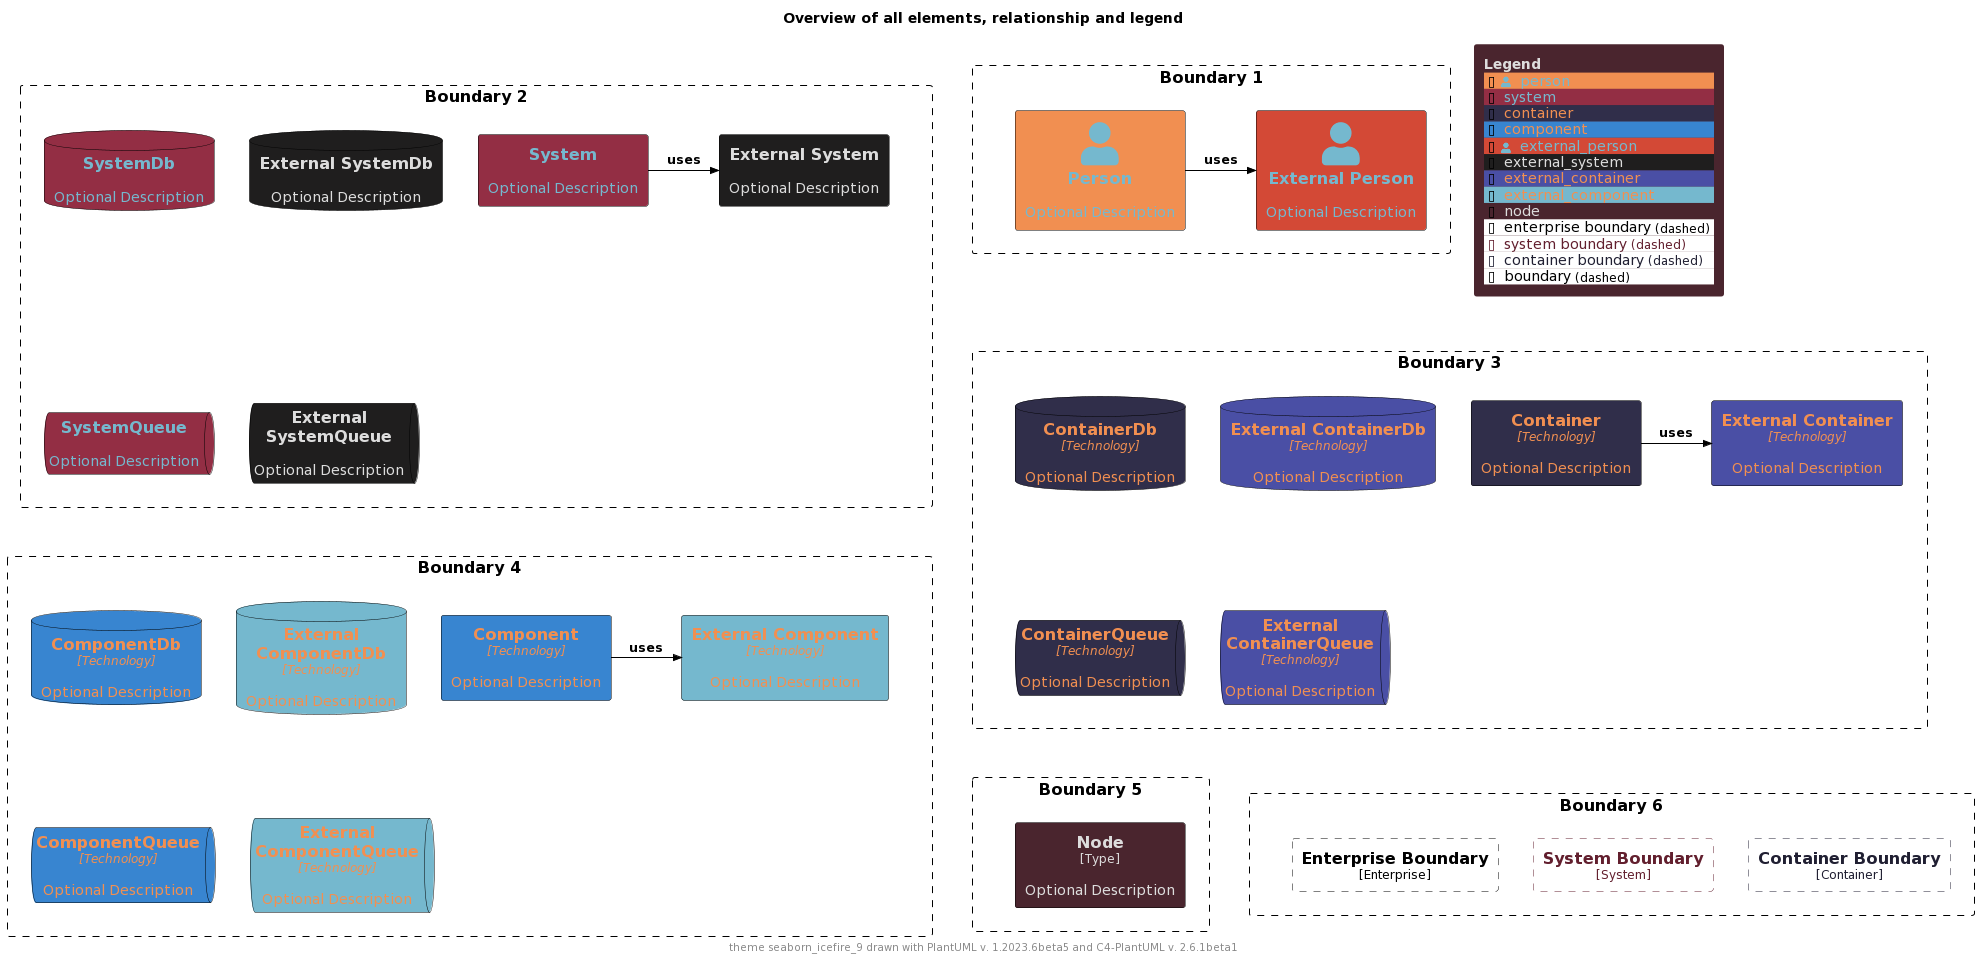

The diagram above was rendered by PlantUML. Its source (embedded in the PNG):
@startuml
'Theme: "puml-theme-seaborn_icefire_9.puml"
'Theme colors
' Metadata
' Created: 2023-05-02 23:42:45.567817+00:00
!$COLOR_TEXT_FALLBACK_COLOR ?= "#000000"
!$COLOR_BORDER_COLOR="#000000"

' HEADER
!$DEFAULT_NORMAL_FONT_SIZE ?= 12
!$DEFAULT_SMALL_FONT_SIZE ?= 8

' stereotype and technology font size
!$STEREOTYPE_FONT_SIZE ?= $DEFAULT_NORMAL_FONT_SIZE
!$TECHN_FONT_SIZE ?= $DEFAULT_NORMAL_FONT_SIZE
!$ARROW_FONT_SIZE ?= $DEFAULT_NORMAL_FONT_SIZE

' (default) boundary related colors and style
!$BOUNDARY_COLOR ?= $COLOR_BORDER_COLOR
!$BOUNDARY_BG_COLOR ?= "solid"
!$BOUNDARY_BORDER_STYLE ?= "dashed"

' THEME COLORS
!$THEME = "seaborn_icefire_9"

!function $textcolor($bgColor)
!if $bgColor == $COLOR_INDEX_0 || $bgColor == $COLOR_INDEX_1 || $bgColor == $COLOR_INDEX_2 || $bgColor == $COLOR_INDEX_3
!return $COLOR_INDEX_8
!elseif $bgColor == $COLOR_INDEX_6 || $bgColor == $COLOR_INDEX_7 || $bgColor == $COLOR_INDEX_8
!return $COLOR_INDEX_0
!elseif %is_light($bgColor)
!return "#222222"
!elseif %is_dark($bgColor)
!return "#dddddd"
!else
!return $COLOR_TEXT_FALLBACK_COLOR
!endif
!endfunction

!$COLOR_INDEX_0="#75b8ce"
!$COLOR_INDEX_1="#3885d0"
!$COLOR_INDEX_2="#4a4fa5"
!$COLOR_INDEX_3="#302e4a"
!$COLOR_INDEX_4="#1f1e1e"
!$COLOR_INDEX_5="#4a252e"
!$COLOR_INDEX_6="#932e44"
!$COLOR_INDEX_7="#d34936"
!$COLOR_INDEX_8="#f18f51"

!$COLOR_TEXT_LIGHT=$COLOR_INDEX_0
!$COLOR_TEXT_DARK=$COLOR_INDEX_8
!$COLOR_TEXT_NEUTRAL=$textcolor($COLOR_INDEX_4)
!$COLOR_REL_COLOR=$textcolor($COLOR_INDEX_8)

' person related colors
!$PERSON_BG_COLOR ?= $COLOR_INDEX_8
!$PERSON_FONT_COLOR ?= $textcolor($PERSON_BG_COLOR)
!$PERSON_BORDER_COLOR ?= $COLOR_BORDER_COLOR

' external person related colors
!$EXTERNAL_PERSON_BG_COLOR ?= $COLOR_INDEX_7
!$EXTERNAL_PERSON_FONT_COLOR ?= $textcolor($EXTERNAL_PERSON_BG_COLOR)
!$EXTERNAL_PERSON_BORDER_COLOR ?= $COLOR_BORDER_COLOR

' system related colors
!$SYSTEM_BG_COLOR ?= $COLOR_INDEX_6
!$SYSTEM_FONT_COLOR ?= $textcolor($SYSTEM_BG_COLOR)
!$SYSTEM_BORDER_COLOR ?= $COLOR_BORDER_COLOR

' external system related colors
!$EXTERNAL_SYSTEM_BG_COLOR ?= $COLOR_INDEX_4
!$EXTERNAL_SYSTEM_FONT_COLOR ?= $textcolor($EXTERNAL_SYSTEM_BG_COLOR)
!$EXTERNAL_SYSTEM_BORDER_COLOR ?= $COLOR_BORDER_COLOR

' container related colors
!$CONTAINER_BG_COLOR ?= $COLOR_INDEX_3
!$CONTAINER_FONT_COLOR ?= $textcolor($CONTAINER_BG_COLOR)
!$CONTAINER_BORDER_COLOR ?= $COLOR_BORDER_COLOR

' external container related colors
!$EXTERNAL_CONTAINER_BG_COLOR ?= $COLOR_INDEX_2
!$EXTERNAL_CONTAINER_FONT_COLOR ?= $textcolor($EXTERNAL_CONTAINER_BG_COLOR)
!$EXTERNAL_CONTAINER_BORDER_COLOR ?= $COLOR_BORDER_COLOR

' component related colors
!$COMPONENT_BG_COLOR ?= $COLOR_INDEX_1
!$COMPONENT_FONT_COLOR ?= $textcolor($COMPONENT_BG_COLOR)
!$COMPONENT_BORDER_COLOR ?= $COLOR_BORDER_COLOR

' external component related colors
!$EXTERNAL_COMPONENT_BG_COLOR ?= $COLOR_INDEX_0
!$EXTERNAL_COMPONENT_FONT_COLOR ?= $textcolor($EXTERNAL_COMPONENT_BG_COLOR)
!$EXTERNAL_COMPONENT_BORDER_COLOR ?= $COLOR_BORDER_COLOR

' node related colors
!$NODE_BG_COLOR ?= $COLOR_INDEX_5
!$NODE_FONT_COLOR ?= $textcolor($NODE_BG_COLOR)
!$NODE_BORDER_COLOR ?= $COLOR_BORDER_COLOR

' legend colors and sizes
!$LEGEND_TITLE_COLOR ?= $textcolor($COLOR_INDEX_5)
!$LEGEND_FONT_COLOR ?= $textcolor($COLOR_INDEX_5)
!$LEGEND_BG_COLOR ?= $COLOR_INDEX_5
!$LEGEND_BORDER_COLOR ?= $COLOR_INDEX_5
!$LEGEND_DARK_COLOR ?= $COLOR_TEXT_DARK
!$LEGEND_LIGHT_COLOR ?= $COLOR_TEXT_LIGHT

' sketch related colors, font and texts
!$SKETCH_FONT_COLOR ?= $COLOR_INDEX_8
!$SKETCH_WARNING_COLOR ?= $COLOR_INDEX_0

' FOOTER
' default text color of all elements
!$ELEMENT_FONT_COLOR ?= $COLOR_TEXT_FALLBACK_COLOR

' arrow related colors and text size
!$ARROW_COLOR ?= $COLOR_TEXT_FALLBACK_COLOR
!$ARROW_FONT_COLOR ?= $COLOR_TEXT_FALLBACK_COLOR

' system boundary related colors and style
!$SYSTEM_BOUNDARY_COLOR ?= %darken($SYSTEM_BG_COLOR, 33)
!$SYSTEM_BOUNDARY_BG_COLOR ?= $BOUNDARY_BG_COLOR
!$SYSTEM_BOUNDARY_BORDER_STYLE ?= $BOUNDARY_BORDER_STYLE

' enterprise boundary related colors and style
!$ENTERPRISE_BOUNDARY_COLOR ?= $BOUNDARY_COLOR
!$ENTERPRISE_BOUNDARY_BG_COLOR ?= $BOUNDARY_BG_COLOR
!$ENTERPRISE_BOUNDARY_BORDER_STYLE ?= $BOUNDARY_BORDER_STYLE

' container boundary related colors and style
!$CONTAINER_BOUNDARY_COLOR ?= %darken($CONTAINER_BG_COLOR, 33)
!$CONTAINER_BOUNDARY_BG_COLOR ?= $BOUNDARY_BG_COLOR
!$CONTAINER_BOUNDARY_BORDER_STYLE ?= $BOUNDARY_BORDER_STYLE

' Sketch related settings
!$LEGEND_DETAILS_SMALL_SIZE ?= $DEFAULT_SMALL_FONT_SIZE
!$LEGEND_DETAILS_NORMAL_SIZE ?= $DEFAULT_NORMAL_FONT_SIZE

' legend related texts
!$LEGEND_SHADOW_TEXT ?= "shadow"
!$LEGEND_NO_SHADOW_TEXT ?= "no shadow"
!$LEGEND_NO_FONT_BG_TEXT ?= "last text and back color"
!$LEGEND_NO_FONT_TEXT ?= "last text color"
!$LEGEND_NO_BG_TEXT ?= "last back color"
!$LEGEND_NO_LINE_TEXT ?= "last line color"
!$LEGEND_ROUNDED_BOX ?= "rounded box"
!$LEGEND_EIGHT_SIDED ?= "eight sided"
!$LEGEND_DOTTED_LINE ?= "dotted"
!$LEGEND_DASHED_LINE ?= "dashed"
!$LEGEND_BOLD_LINE ?= "bold"
!$LEGEND_BOUNDARY ?= "boundary"
!$LEGEND_DASHED_BOUNDARY ?= "dashed"
' transparent is ignored, produces smaller legends
' !$LEGEND_DASHED_TRANSPARENT_BOUNDARY ?= "dashed, transparent"
!$LEGEND_DASHED_TRANSPARENT_BOUNDARY ?= "dashed"

' Sketch
!$SKETCH_BG_COLOR ?= "transparent"
!$SKETCH_FONT_NAME ?= "Gochi Hand"
!$SKETCH_FOOTER_WARNING ?= "Warning:"
!$SKETCH_FOOTER_TEXT ?= "Created for discussion, needs to be validated"

' size of rectangle shape corner markers
!$ROUNDED_BOX_SIZE ?= 25
!$EIGHT_SIDED_SIZE ?= 18


' Elements


' displays all elements, relationship and legend (can be included in the theme test)
!if %variable_exists("RELATIVE_INCLUDE")
  !include %get_variable_value("RELATIVE_INCLUDE")/C4_Component.puml
  !include %get_variable_value("RELATIVE_INCLUDE")/C4_Deployment.puml
!else
  !include https://raw.githubusercontent.com/plantuml-stdlib/C4-PlantUML/master/C4_Component.puml
  !include https://raw.githubusercontent.com/plantuml-stdlib/C4-PlantUML/master/C4_Deployment.puml
!endif

SetDefaultLegendEntries("person\nsystem\ncontainer\ncomponent\nexternal_person\nexternal_system\nexternal_container\nexternal_component\nnode\nenterprise_boundary\nsystem_boundary\ncontainer_boundary\nboundary")

title Overview of all elements, relationship and legend

footer theme $THEME drawn with PlantUML v. %version() and C4-PlantUML v. C4Version()

Boundary(b2, "Boundary 2") {
  System(system, "System", "Optional Description")
  System_Ext(externalSystem, "External System", "Optional Description")
  Rel_R(system, externalSystem, "uses")

  SystemDb(systemDb, "SystemDb", "Optional Description")
  SystemDb_Ext(externalSystemDb, "External SystemDb", "Optional Description")
  SystemQueue(systemQueue, "SystemQueue", "Optional Description")
  SystemQueue_Ext(externalSystemQueue, "External SystemQueue", "Optional Description")    
}

Boundary(b1, "Boundary 1") {
  Person(person, "Person", "Optional Description")
  Person_Ext(externalPerson, "External Person", "Optional Description")
  Rel_R(person, externalPerson, "uses")
}

Boundary(b3, "Boundary 3") {
  Container(container, "Container", "Technology", "Optional Description")
  Container_Ext(externalContainer, "External Container", "Technology", "Optional Description")
  Rel_R(container, externalContainer, "uses")

  ContainerDb(containerDb, "ContainerDb", "Technology", "Optional Description")
  ContainerDb_Ext(externalContainerDb, "External ContainerDb", "Technology", "Optional Description")
  ContainerQueue(containerQueue, "ContainerQueue", "Technology", "Optional Description")
  ContainerQueue_Ext(externalContainerQueue, "External ContainerQueue", "Technology", "Optional Description")
}

Boundary(b4, "Boundary 4") {
  Component(component, "Component", "Technology", "Optional Description")
  Component_Ext(externalComponent, "External Component", "Technology", "Optional Description")
  Rel_R(component, externalComponent, "uses")

  ComponentDb(componentDb, "ComponentDb", "Technology", "Optional Description")
  ComponentDb_Ext(externalComponentDb, "External ComponentDb", "Technology", "Optional Description")
  ComponentQueue(componentQueue, "ComponentQueue", "Technology", "Optional Description")
  ComponentQueue_Ext(externalComponentQueue, "External ComponentQueue", "Technology", "Optional Description")
}

Boundary(b5, "Boundary 5") {
  Node(node, "Node", "Type", "Optional Description")
}

Boundary(b6, "Boundary 6") {
  Enterprise_Boundary(eb, "Enterprise Boundary") {
  }

  System_Boundary(sb, "System Boundary") {
  }

  Container_Boundary(cb, "Container Boundary") {
  }

  Lay_R(eb,sb)
  Lay_R(sb,cb)
}

Lay_D(b2,b3)
Lay_R(b2,b1)
Lay_D(b3,b4)
Lay_D(b4,b5)
Lay_R(b5,b6)

SHOW_FLOATING_LEGEND()
@enduml